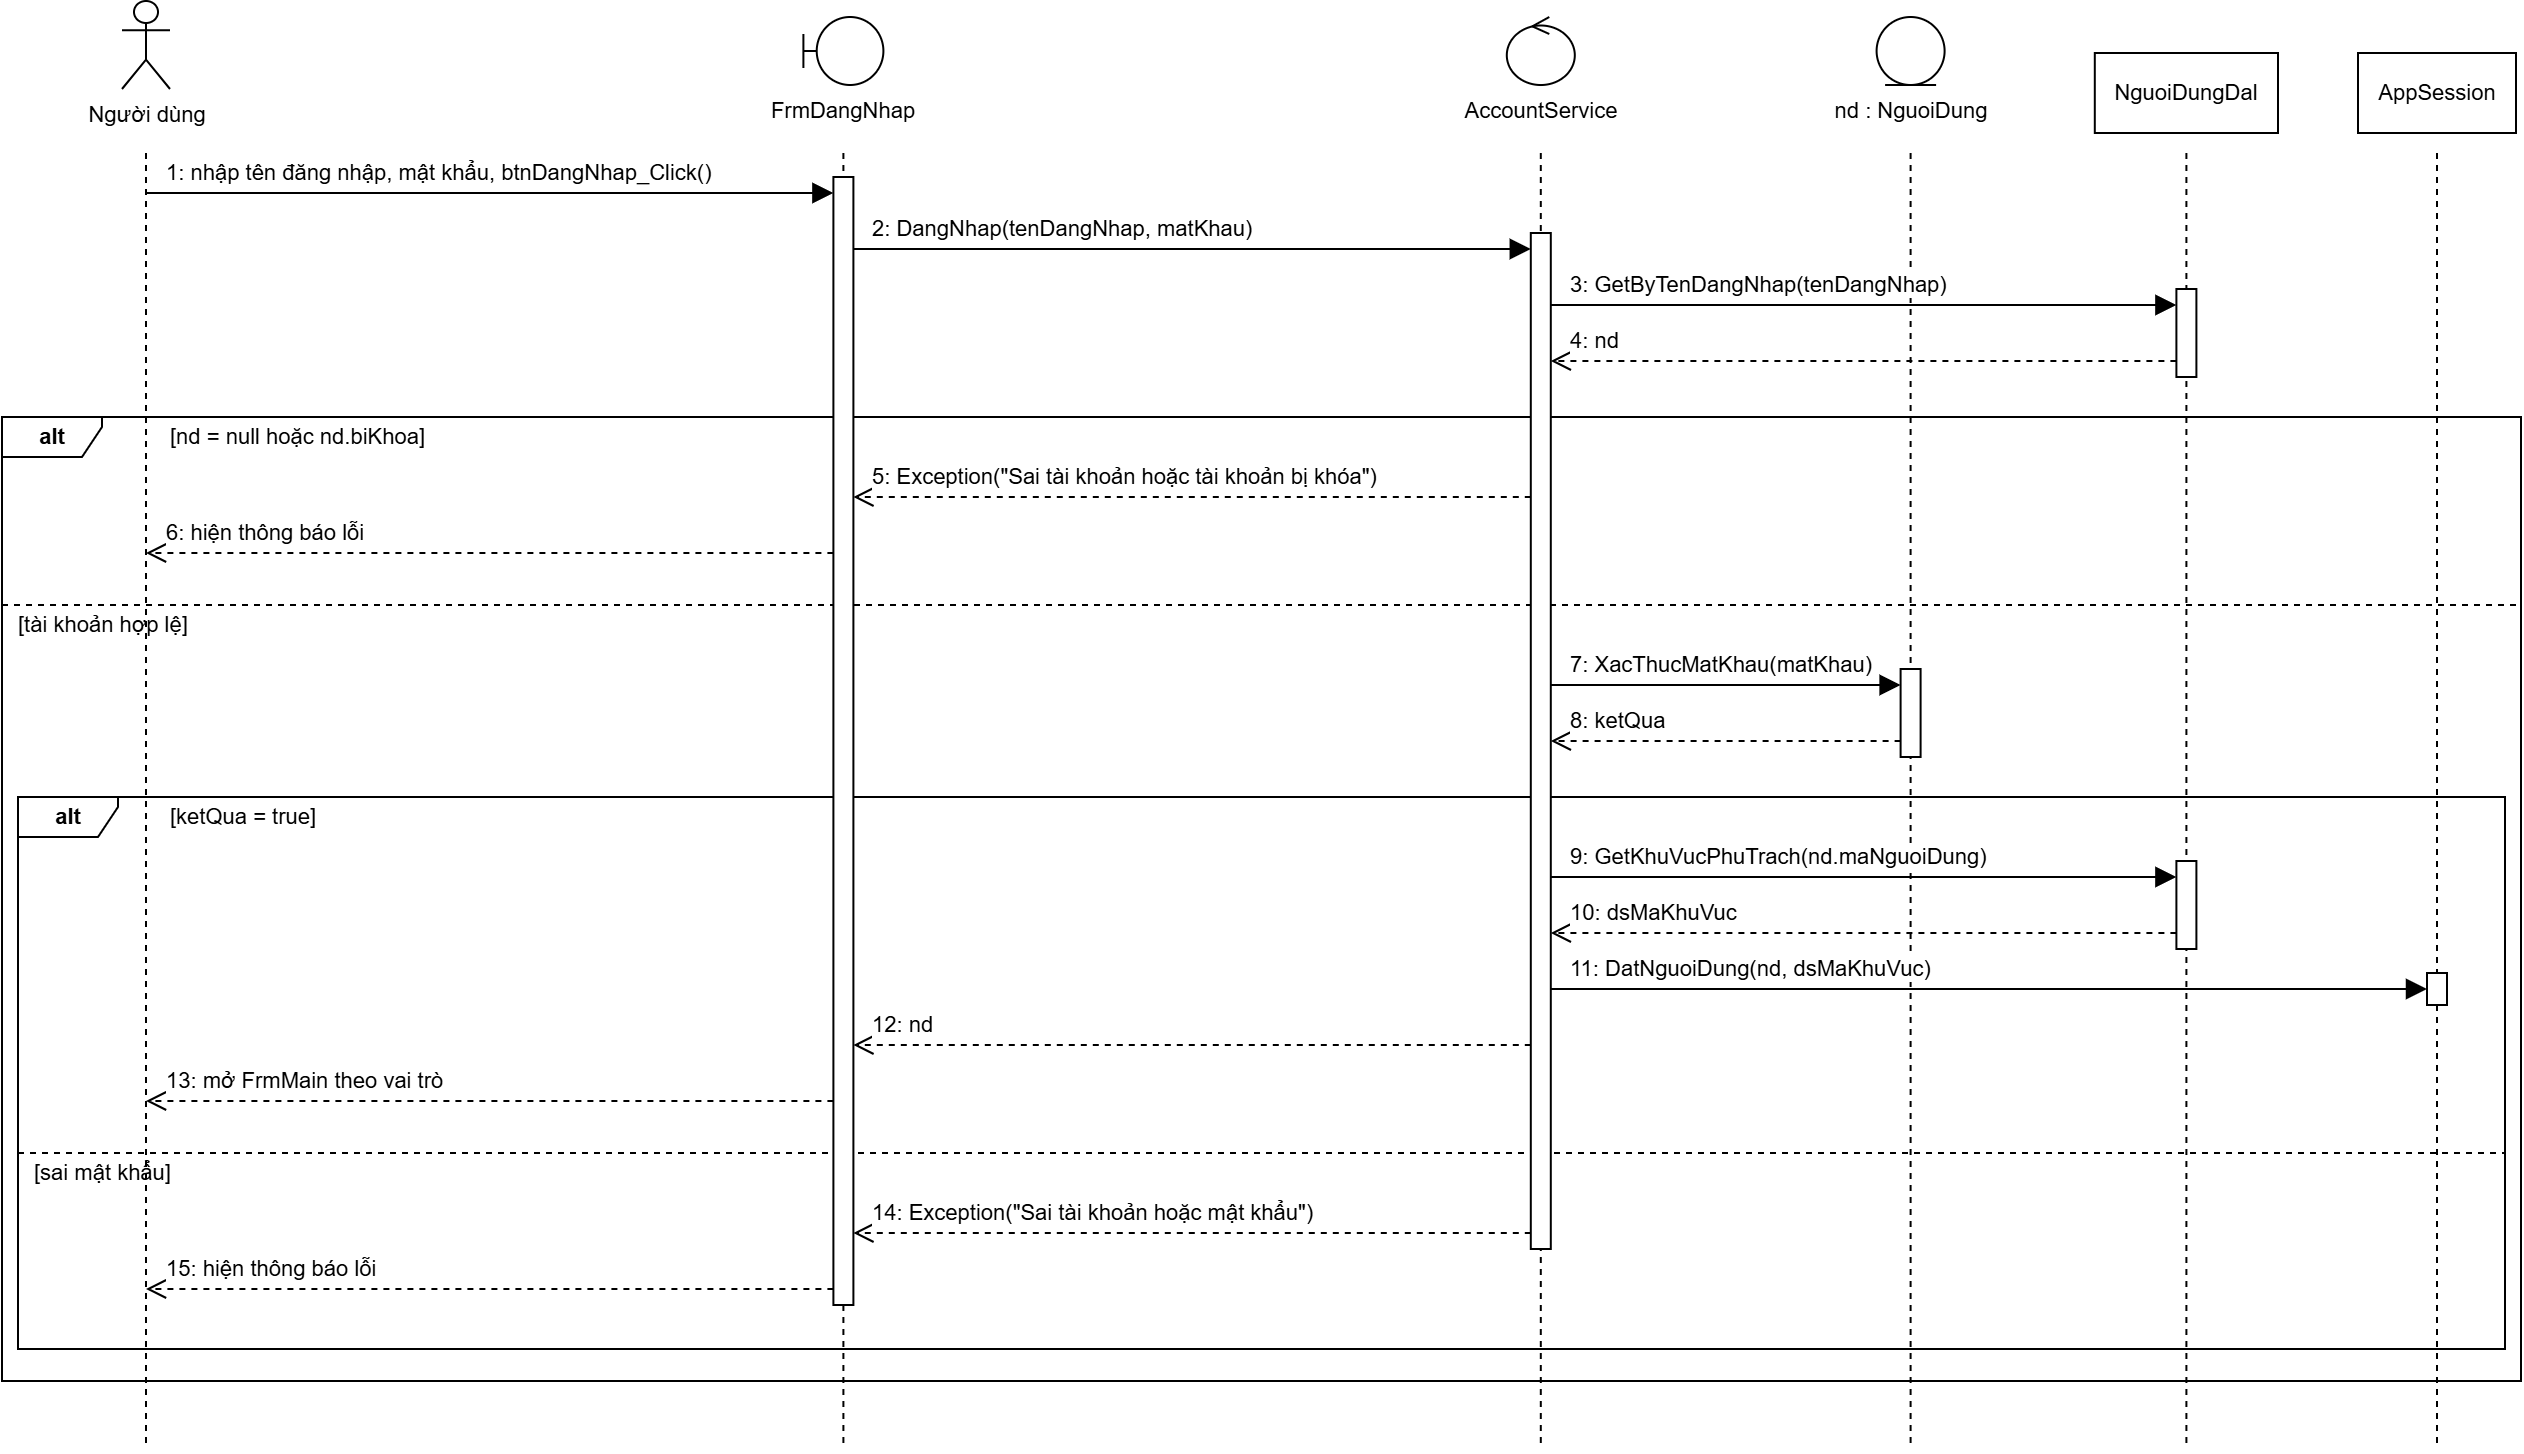

The diagram above was exported from draw.io. Its source (the exported page's mxGraphModel, read from the mxfile embedded in the PNG):
<mxGraphModel dx="2176" dy="909" grid="1" gridSize="10" guides="1" tooltips="1" connect="1" arrows="1" fold="1" page="0" pageScale="1" pageWidth="827" pageHeight="1169" background="#ffffff" math="0" shadow="0">
  <root>
    <mxCell id="0" />
    <mxCell id="1" parent="0" />
    <mxCell id="c1" parent="1" style="shape=umlFrame;whiteSpace=wrap;html=1;width=50;height=20;fontStyle=1;fillColor=none;strokeColor=#000000;shadow=0;gradientColor=none;fontFamily=Arial;fontSize=11;fontColor=#000000;" value="alt" vertex="1">
      <mxGeometry height="276" width="1243.4999999999998" x="-14.5" y="402" as="geometry" />
    </mxCell>
    <mxCell id="c2" parent="1" style="text;html=1;align=left;verticalAlign=middle;labelBackgroundColor=#ffffff;fillColor=none;strokeColor=none;fontFamily=Arial;fontSize=11;fontColor=#000000;" value="[ketQua = true]" vertex="1">
      <mxGeometry height="20" width="101.89999999999999" x="59.5" y="402" as="geometry" />
    </mxCell>
    <mxCell id="e3" edge="1" parent="1" style="endArrow=none;dashed=1;html=1;rounded=0;strokeColor=#000000;shadow=0;fontFamily=Arial;fontSize=11;fontColor=#000000;labelBackgroundColor=#ffffff;" value="">
      <mxGeometry relative="1" as="geometry">
        <mxPoint x="-14.5" y="580" as="sourcePoint" />
        <mxPoint x="1228.9999999999998" y="580" as="targetPoint" />
      </mxGeometry>
    </mxCell>
    <mxCell id="c4" parent="1" style="text;html=1;align=left;verticalAlign=middle;labelBackgroundColor=#ffffff;fillColor=none;strokeColor=none;fontFamily=Arial;fontSize=11;fontColor=#000000;" value="[sai mật khẩu]" vertex="1">
      <mxGeometry height="18" width="95.6" x="-8.5" y="581" as="geometry" />
    </mxCell>
    <mxCell id="c5" parent="1" style="shape=umlFrame;whiteSpace=wrap;html=1;width=50;height=20;fontStyle=1;fillColor=none;strokeColor=#000000;shadow=0;gradientColor=none;fontFamily=Arial;fontSize=11;fontColor=#000000;" value="alt" vertex="1">
      <mxGeometry height="482" width="1259.4999999999998" x="-22.5" y="212" as="geometry" />
    </mxCell>
    <mxCell id="c6" parent="1" style="text;html=1;align=left;verticalAlign=middle;labelBackgroundColor=#ffffff;fillColor=none;strokeColor=none;fontFamily=Arial;fontSize=11;fontColor=#000000;" value="[nd = null hoặc nd.biKhoa]" vertex="1">
      <mxGeometry height="20" width="171.2" x="59.5" y="212" as="geometry" />
    </mxCell>
    <mxCell id="e7" edge="1" parent="1" style="endArrow=none;dashed=1;html=1;rounded=0;strokeColor=#000000;shadow=0;fontFamily=Arial;fontSize=11;fontColor=#000000;labelBackgroundColor=#ffffff;" value="">
      <mxGeometry relative="1" as="geometry">
        <mxPoint x="-22.5" y="306" as="sourcePoint" />
        <mxPoint x="1236.9999999999998" y="306" as="targetPoint" />
      </mxGeometry>
    </mxCell>
    <mxCell id="c8" parent="1" style="text;html=1;align=left;verticalAlign=middle;labelBackgroundColor=#ffffff;fillColor=none;strokeColor=none;fontFamily=Arial;fontSize=11;fontColor=#000000;" value="[tài khoản hợp lệ]" vertex="1">
      <mxGeometry height="18" width="120.8" x="-16.5" y="307" as="geometry" />
    </mxCell>
    <mxCell id="e9" edge="1" parent="1" style="endArrow=none;dashed=1;html=1;rounded=0;strokeColor=#000000;shadow=0;fontFamily=Arial;fontSize=11;fontColor=#000000;labelBackgroundColor=#ffffff;" value="">
      <mxGeometry relative="1" as="geometry">
        <mxPoint x="49.5" y="80" as="sourcePoint" />
        <mxPoint x="49.5" y="728" as="targetPoint" />
      </mxGeometry>
    </mxCell>
    <mxCell id="c10" parent="1" style="shape=umlActor;verticalLabelPosition=bottom;verticalAlign=top;html=1;outlineConnect=0;labelBackgroundColor=#ffffff;fillColor=#ffffff;strokeColor=#000000;shadow=0;gradientColor=none;fontFamily=Arial;fontSize=11;fontColor=#000000;" value="Người dùng" vertex="1">
      <mxGeometry height="44" width="24" x="37.5" y="4" as="geometry" />
    </mxCell>
    <mxCell id="e11" edge="1" parent="1" style="endArrow=none;dashed=1;html=1;rounded=0;strokeColor=#000000;shadow=0;fontFamily=Arial;fontSize=11;fontColor=#000000;labelBackgroundColor=#ffffff;" value="">
      <mxGeometry relative="1" as="geometry">
        <mxPoint x="398.2" y="80" as="sourcePoint" />
        <mxPoint x="398.2" y="728" as="targetPoint" />
      </mxGeometry>
    </mxCell>
    <mxCell id="c12" parent="1" style="shape=umlBoundary;verticalLabelPosition=bottom;verticalAlign=top;html=1;outlineConnect=0;labelBackgroundColor=#ffffff;fillColor=#ffffff;strokeColor=#000000;shadow=0;gradientColor=none;fontFamily=Arial;fontSize=11;fontColor=#000000;" value="FrmDangNhap" vertex="1">
      <mxGeometry height="34" width="40" x="378.2" y="12" as="geometry" />
    </mxCell>
    <mxCell id="e13" edge="1" parent="1" style="endArrow=none;dashed=1;html=1;rounded=0;strokeColor=#000000;shadow=0;fontFamily=Arial;fontSize=11;fontColor=#000000;labelBackgroundColor=#ffffff;" value="">
      <mxGeometry relative="1" as="geometry">
        <mxPoint x="746.9" y="80" as="sourcePoint" />
        <mxPoint x="746.9" y="728" as="targetPoint" />
      </mxGeometry>
    </mxCell>
    <mxCell id="c14" parent="1" style="shape=umlControl;verticalLabelPosition=bottom;verticalAlign=top;html=1;outlineConnect=0;labelBackgroundColor=#ffffff;fillColor=#ffffff;strokeColor=#000000;shadow=0;gradientColor=none;fontFamily=Arial;fontSize=11;fontColor=#000000;" value="AccountService" vertex="1">
      <mxGeometry height="34" width="34" x="729.9" y="12" as="geometry" />
    </mxCell>
    <mxCell id="e15" edge="1" parent="1" style="endArrow=none;dashed=1;html=1;rounded=0;strokeColor=#000000;shadow=0;fontFamily=Arial;fontSize=11;fontColor=#000000;labelBackgroundColor=#ffffff;" value="">
      <mxGeometry relative="1" as="geometry">
        <mxPoint x="931.8" y="80" as="sourcePoint" />
        <mxPoint x="931.8" y="728" as="targetPoint" />
      </mxGeometry>
    </mxCell>
    <mxCell id="c16" parent="1" style="shape=umlEntity;verticalLabelPosition=bottom;verticalAlign=top;html=1;outlineConnect=0;labelBackgroundColor=#ffffff;fillColor=#ffffff;strokeColor=#000000;shadow=0;gradientColor=none;fontFamily=Arial;fontSize=11;fontColor=#000000;" value="nd : NguoiDung" vertex="1">
      <mxGeometry height="34" width="34" x="914.8" y="12" as="geometry" />
    </mxCell>
    <mxCell id="e17" edge="1" parent="1" style="endArrow=none;dashed=1;html=1;rounded=0;strokeColor=#000000;shadow=0;fontFamily=Arial;fontSize=11;fontColor=#000000;labelBackgroundColor=#ffffff;" value="">
      <mxGeometry relative="1" as="geometry">
        <mxPoint x="1069.7" y="80" as="sourcePoint" />
        <mxPoint x="1069.7" y="728" as="targetPoint" />
      </mxGeometry>
    </mxCell>
    <mxCell id="c18" parent="1" style="rounded=0;whiteSpace=wrap;html=1;fillColor=#ffffff;strokeColor=#000000;shadow=0;gradientColor=none;fontFamily=Arial;fontSize=11;fontColor=#000000;" value="NguoiDungDal" vertex="1">
      <mxGeometry height="40" width="91.6" x="1023.9000000000001" y="30" as="geometry" />
    </mxCell>
    <mxCell id="e19" edge="1" parent="1" style="endArrow=none;dashed=1;html=1;rounded=0;strokeColor=#000000;shadow=0;fontFamily=Arial;fontSize=11;fontColor=#000000;labelBackgroundColor=#ffffff;" value="">
      <mxGeometry relative="1" as="geometry">
        <mxPoint x="1194.9999999999998" y="80" as="sourcePoint" />
        <mxPoint x="1194.9999999999998" y="728" as="targetPoint" />
      </mxGeometry>
    </mxCell>
    <mxCell id="c20" parent="1" style="rounded=0;whiteSpace=wrap;html=1;fillColor=#ffffff;strokeColor=#000000;shadow=0;gradientColor=none;fontFamily=Arial;fontSize=11;fontColor=#000000;" value="AppSession" vertex="1">
      <mxGeometry height="40" width="79" x="1155.4999999999998" y="30" as="geometry" />
    </mxCell>
    <mxCell id="c21" parent="1" style="rounded=0;html=1;fillColor=#ffffff;strokeColor=#000000;shadow=0;gradientColor=none;fontFamily=Arial;fontSize=11;fontColor=#000000;" value="" vertex="1">
      <mxGeometry height="564" width="10" x="393.2" y="92" as="geometry" />
    </mxCell>
    <mxCell id="c22" parent="1" style="rounded=0;html=1;fillColor=#ffffff;strokeColor=#000000;shadow=0;gradientColor=none;fontFamily=Arial;fontSize=11;fontColor=#000000;" value="" vertex="1">
      <mxGeometry height="508" width="10" x="741.9" y="120" as="geometry" />
    </mxCell>
    <mxCell id="c23" parent="1" style="rounded=0;html=1;fillColor=#ffffff;strokeColor=#000000;shadow=0;gradientColor=none;fontFamily=Arial;fontSize=11;fontColor=#000000;" value="" vertex="1">
      <mxGeometry height="44" width="10" x="1064.7" y="148" as="geometry" />
    </mxCell>
    <mxCell id="c24" parent="1" style="rounded=0;html=1;fillColor=#ffffff;strokeColor=#000000;shadow=0;gradientColor=none;fontFamily=Arial;fontSize=11;fontColor=#000000;" value="" vertex="1">
      <mxGeometry height="44" width="10" x="1064.7" y="434" as="geometry" />
    </mxCell>
    <mxCell id="c25" parent="1" style="rounded=0;html=1;fillColor=#ffffff;strokeColor=#000000;shadow=0;gradientColor=none;fontFamily=Arial;fontSize=11;fontColor=#000000;" value="" vertex="1">
      <mxGeometry height="44" width="10" x="926.8" y="338" as="geometry" />
    </mxCell>
    <mxCell id="c26" parent="1" style="rounded=0;html=1;fillColor=#ffffff;strokeColor=#000000;shadow=0;gradientColor=none;fontFamily=Arial;fontSize=11;fontColor=#000000;" value="" vertex="1">
      <mxGeometry height="16" width="10" x="1189.9999999999998" y="490" as="geometry" />
    </mxCell>
    <mxCell id="e27" edge="1" parent="1" style="endArrow=block;endFill=1;endSize=8;html=1;rounded=0;strokeColor=#000000;shadow=0;fontFamily=Arial;fontSize=11;fontColor=#000000;labelBackgroundColor=#ffffff;" value="">
      <mxGeometry relative="1" as="geometry">
        <mxPoint x="49.5" y="100" as="sourcePoint" />
        <mxPoint x="393.2" y="100" as="targetPoint" />
      </mxGeometry>
    </mxCell>
    <mxCell id="c28" parent="1" style="text;html=1;align=left;verticalAlign=bottom;labelBackgroundColor=#ffffff;fillColor=none;strokeColor=none;fontFamily=Arial;fontSize=11;fontColor=#000000;" value="1: nhập tên đăng nhập, mật khẩu, btnDangNhap_Click()" vertex="1">
      <mxGeometry height="18" width="337.59999999999997" x="57.5" y="81" as="geometry" />
    </mxCell>
    <mxCell id="e29" edge="1" parent="1" style="endArrow=block;endFill=1;endSize=8;html=1;rounded=0;strokeColor=#000000;shadow=0;fontFamily=Arial;fontSize=11;fontColor=#000000;labelBackgroundColor=#ffffff;" value="">
      <mxGeometry relative="1" as="geometry">
        <mxPoint x="403.2" y="128" as="sourcePoint" />
        <mxPoint x="741.9" y="128" as="targetPoint" />
      </mxGeometry>
    </mxCell>
    <mxCell id="c30" parent="1" style="text;html=1;align=left;verticalAlign=bottom;labelBackgroundColor=#ffffff;fillColor=none;strokeColor=none;fontFamily=Arial;fontSize=11;fontColor=#000000;" value="2: DangNhap(tenDangNhap, matKhau)" vertex="1">
      <mxGeometry height="18" width="217.9" x="411.2" y="109" as="geometry" />
    </mxCell>
    <mxCell id="e31" edge="1" parent="1" style="endArrow=block;endFill=1;endSize=8;html=1;rounded=0;strokeColor=#000000;shadow=0;fontFamily=Arial;fontSize=11;fontColor=#000000;labelBackgroundColor=#ffffff;" value="">
      <mxGeometry relative="1" as="geometry">
        <mxPoint x="751.9" y="156" as="sourcePoint" />
        <mxPoint x="1064.7" y="156" as="targetPoint" />
      </mxGeometry>
    </mxCell>
    <mxCell id="c32" parent="1" style="text;html=1;align=left;verticalAlign=bottom;labelBackgroundColor=#ffffff;fillColor=none;strokeColor=none;fontFamily=Arial;fontSize=11;fontColor=#000000;" value="3: GetByTenDangNhap(tenDangNhap)" vertex="1">
      <mxGeometry height="18" width="211.6" x="759.9" y="137" as="geometry" />
    </mxCell>
    <mxCell id="e33" edge="1" parent="1" style="endArrow=open;endSize=8;dashed=1;html=1;rounded=0;strokeColor=#000000;shadow=0;fontFamily=Arial;fontSize=11;fontColor=#000000;labelBackgroundColor=#ffffff;" value="">
      <mxGeometry relative="1" as="geometry">
        <mxPoint x="1064.7" y="184" as="sourcePoint" />
        <mxPoint x="751.9" y="184" as="targetPoint" />
      </mxGeometry>
    </mxCell>
    <mxCell id="c34" parent="1" style="text;html=1;align=left;verticalAlign=bottom;labelBackgroundColor=#ffffff;fillColor=none;strokeColor=none;fontFamily=Arial;fontSize=11;fontColor=#000000;" value="4: nd" vertex="1">
      <mxGeometry height="18" width="41.5" x="759.9" y="165" as="geometry" />
    </mxCell>
    <mxCell id="e35" edge="1" parent="1" style="endArrow=open;endSize=8;dashed=1;html=1;rounded=0;strokeColor=#000000;shadow=0;fontFamily=Arial;fontSize=11;fontColor=#000000;labelBackgroundColor=#ffffff;" value="">
      <mxGeometry relative="1" as="geometry">
        <mxPoint x="741.9" y="252" as="sourcePoint" />
        <mxPoint x="403.2" y="252" as="targetPoint" />
      </mxGeometry>
    </mxCell>
    <mxCell id="c36" parent="1" style="text;html=1;align=left;verticalAlign=bottom;labelBackgroundColor=#ffffff;fillColor=none;strokeColor=none;fontFamily=Arial;fontSize=11;fontColor=#000000;" value="5: Exception(&quot;Sai tài khoản hoặc tài khoản bị khóa&quot;)" vertex="1">
      <mxGeometry height="18" width="337.59999999999997" x="411.2" y="233" as="geometry" />
    </mxCell>
    <mxCell id="e37" edge="1" parent="1" style="endArrow=open;endSize=8;dashed=1;html=1;rounded=0;strokeColor=#000000;shadow=0;fontFamily=Arial;fontSize=11;fontColor=#000000;labelBackgroundColor=#ffffff;" value="">
      <mxGeometry relative="1" as="geometry">
        <mxPoint x="393.2" y="280" as="sourcePoint" />
        <mxPoint x="49.5" y="280" as="targetPoint" />
      </mxGeometry>
    </mxCell>
    <mxCell id="c38" parent="1" style="text;html=1;align=left;verticalAlign=bottom;labelBackgroundColor=#ffffff;fillColor=none;strokeColor=none;fontFamily=Arial;fontSize=11;fontColor=#000000;" value="6: hiện thông báo lỗi" vertex="1">
      <mxGeometry height="18" width="142.29999999999998" x="57.5" y="261" as="geometry" />
    </mxCell>
    <mxCell id="e39" edge="1" parent="1" style="endArrow=block;endFill=1;endSize=8;html=1;rounded=0;strokeColor=#000000;shadow=0;fontFamily=Arial;fontSize=11;fontColor=#000000;labelBackgroundColor=#ffffff;" value="">
      <mxGeometry relative="1" as="geometry">
        <mxPoint x="751.9" y="346" as="sourcePoint" />
        <mxPoint x="926.8" y="346" as="targetPoint" />
      </mxGeometry>
    </mxCell>
    <mxCell id="c40" parent="1" style="text;html=1;align=left;verticalAlign=bottom;labelBackgroundColor=#ffffff;fillColor=none;strokeColor=none;fontFamily=Arial;fontSize=11;fontColor=#000000;" value="7: XacThucMatKhau(matKhau)" vertex="1">
      <mxGeometry height="18" width="173.79999999999998" x="759.9" y="327" as="geometry" />
    </mxCell>
    <mxCell id="e41" edge="1" parent="1" style="endArrow=open;endSize=8;dashed=1;html=1;rounded=0;strokeColor=#000000;shadow=0;fontFamily=Arial;fontSize=11;fontColor=#000000;labelBackgroundColor=#ffffff;" value="">
      <mxGeometry relative="1" as="geometry">
        <mxPoint x="926.8" y="374" as="sourcePoint" />
        <mxPoint x="751.9" y="374" as="targetPoint" />
      </mxGeometry>
    </mxCell>
    <mxCell id="c42" parent="1" style="text;html=1;align=left;verticalAlign=bottom;labelBackgroundColor=#ffffff;fillColor=none;strokeColor=none;fontFamily=Arial;fontSize=11;fontColor=#000000;" value="8: ketQua" vertex="1">
      <mxGeometry height="18" width="66.69999999999999" x="759.9" y="355" as="geometry" />
    </mxCell>
    <mxCell id="e43" edge="1" parent="1" style="endArrow=block;endFill=1;endSize=8;html=1;rounded=0;strokeColor=#000000;shadow=0;fontFamily=Arial;fontSize=11;fontColor=#000000;labelBackgroundColor=#ffffff;" value="">
      <mxGeometry relative="1" as="geometry">
        <mxPoint x="751.9" y="442" as="sourcePoint" />
        <mxPoint x="1064.7" y="442" as="targetPoint" />
      </mxGeometry>
    </mxCell>
    <mxCell id="c44" parent="1" style="text;html=1;align=left;verticalAlign=bottom;labelBackgroundColor=#ffffff;fillColor=none;strokeColor=none;fontFamily=Arial;fontSize=11;fontColor=#000000;" value="9: GetKhuVucPhuTrach(nd.maNguoiDung)" vertex="1">
      <mxGeometry height="18" width="236.79999999999998" x="759.9" y="423" as="geometry" />
    </mxCell>
    <mxCell id="e45" edge="1" parent="1" style="endArrow=open;endSize=8;dashed=1;html=1;rounded=0;strokeColor=#000000;shadow=0;fontFamily=Arial;fontSize=11;fontColor=#000000;labelBackgroundColor=#ffffff;" value="">
      <mxGeometry relative="1" as="geometry">
        <mxPoint x="1064.7" y="470" as="sourcePoint" />
        <mxPoint x="751.9" y="470" as="targetPoint" />
      </mxGeometry>
    </mxCell>
    <mxCell id="c46" parent="1" style="text;html=1;align=left;verticalAlign=bottom;labelBackgroundColor=#ffffff;fillColor=none;strokeColor=none;fontFamily=Arial;fontSize=11;fontColor=#000000;" value="10: dsMaKhuVuc" vertex="1">
      <mxGeometry height="18" width="98.2" x="759.9" y="451" as="geometry" />
    </mxCell>
    <mxCell id="e47" edge="1" parent="1" style="endArrow=block;endFill=1;endSize=8;html=1;rounded=0;strokeColor=#000000;shadow=0;fontFamily=Arial;fontSize=11;fontColor=#000000;labelBackgroundColor=#ffffff;" value="">
      <mxGeometry relative="1" as="geometry">
        <mxPoint x="751.9" y="498" as="sourcePoint" />
        <mxPoint x="1189.9999999999998" y="498" as="targetPoint" />
      </mxGeometry>
    </mxCell>
    <mxCell id="c48" parent="1" style="text;html=1;align=left;verticalAlign=bottom;labelBackgroundColor=#ffffff;fillColor=none;strokeColor=none;fontFamily=Arial;fontSize=11;fontColor=#000000;" value="11: DatNguoiDung(nd, dsMaKhuVuc)" vertex="1">
      <mxGeometry height="18" width="211.6" x="759.9" y="479" as="geometry" />
    </mxCell>
    <mxCell id="e49" edge="1" parent="1" style="endArrow=open;endSize=8;dashed=1;html=1;rounded=0;strokeColor=#000000;shadow=0;fontFamily=Arial;fontSize=11;fontColor=#000000;labelBackgroundColor=#ffffff;" value="">
      <mxGeometry relative="1" as="geometry">
        <mxPoint x="741.9" y="526" as="sourcePoint" />
        <mxPoint x="403.2" y="526" as="targetPoint" />
      </mxGeometry>
    </mxCell>
    <mxCell id="c50" parent="1" style="text;html=1;align=left;verticalAlign=bottom;labelBackgroundColor=#ffffff;fillColor=none;strokeColor=none;fontFamily=Arial;fontSize=11;fontColor=#000000;" value="12: nd" vertex="1">
      <mxGeometry height="18" width="47.8" x="411.2" y="507" as="geometry" />
    </mxCell>
    <mxCell id="e51" edge="1" parent="1" style="endArrow=open;endSize=8;dashed=1;html=1;rounded=0;strokeColor=#000000;shadow=0;fontFamily=Arial;fontSize=11;fontColor=#000000;labelBackgroundColor=#ffffff;" value="">
      <mxGeometry relative="1" as="geometry">
        <mxPoint x="393.2" y="554" as="sourcePoint" />
        <mxPoint x="49.5" y="554" as="targetPoint" />
      </mxGeometry>
    </mxCell>
    <mxCell id="c52" parent="1" style="text;html=1;align=left;verticalAlign=bottom;labelBackgroundColor=#ffffff;fillColor=none;strokeColor=none;fontFamily=Arial;fontSize=11;fontColor=#000000;" value="13: mở FrmMain theo vai trò" vertex="1">
      <mxGeometry height="18" width="180.1" x="57.5" y="535" as="geometry" />
    </mxCell>
    <mxCell id="e53" edge="1" parent="1" style="endArrow=open;endSize=8;dashed=1;html=1;rounded=0;strokeColor=#000000;shadow=0;fontFamily=Arial;fontSize=11;fontColor=#000000;labelBackgroundColor=#ffffff;" value="">
      <mxGeometry relative="1" as="geometry">
        <mxPoint x="741.9" y="620" as="sourcePoint" />
        <mxPoint x="403.2" y="620" as="targetPoint" />
      </mxGeometry>
    </mxCell>
    <mxCell id="c54" parent="1" style="text;html=1;align=left;verticalAlign=bottom;labelBackgroundColor=#ffffff;fillColor=none;strokeColor=none;fontFamily=Arial;fontSize=11;fontColor=#000000;" value="14: Exception(&quot;Sai tài khoản hoặc mật khẩu&quot;)" vertex="1">
      <mxGeometry height="18" width="287.2" x="411.2" y="601" as="geometry" />
    </mxCell>
    <mxCell id="e55" edge="1" parent="1" style="endArrow=open;endSize=8;dashed=1;html=1;rounded=0;strokeColor=#000000;shadow=0;fontFamily=Arial;fontSize=11;fontColor=#000000;labelBackgroundColor=#ffffff;" value="">
      <mxGeometry relative="1" as="geometry">
        <mxPoint x="393.2" y="648" as="sourcePoint" />
        <mxPoint x="49.5" y="648" as="targetPoint" />
      </mxGeometry>
    </mxCell>
    <mxCell id="c56" parent="1" style="text;html=1;align=left;verticalAlign=bottom;labelBackgroundColor=#ffffff;fillColor=none;strokeColor=none;fontFamily=Arial;fontSize=11;fontColor=#000000;" value="15: hiện thông báo lỗi" vertex="1">
      <mxGeometry height="18" width="148.6" x="57.5" y="629" as="geometry" />
    </mxCell>
  </root>
</mxGraphModel>